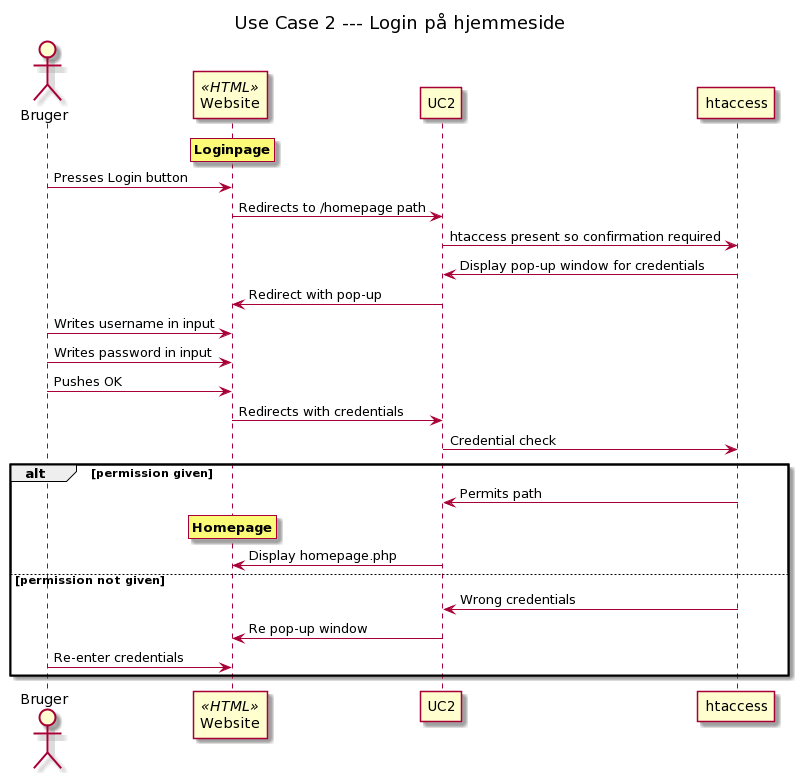

The diagram above was rendered by PlantUML. Its source (embedded in the PNG):
@startuml
title: Use Case 2 --- Login på hjemmeside

actor Bruger
participant Website <<HTML>>
participant UC2
participant htaccess

rnote over Website
**Loginpage**
end note
Bruger -> Website: Presses Login button
Website -> UC2: Redirects to /homepage path
UC2 -> htaccess: htaccess present so confirmation required 
htaccess -> UC2: Display pop-up window for credentials
UC2 -> Website: Redirect with pop-up
Bruger -> Website: Writes username in input
Bruger -> Website: Writes password in input
Bruger -> Website: Pushes OK
Website -> UC2: Redirects with credentials
UC2 -> htaccess: Credential check

alt permission given
   htaccess -> UC2: Permits path
rnote over Website
**Homepage**
end note
   UC2 -> Website: Display homepage.php
else permission not given
   htaccess -> UC2: Wrong credentials
   UC2 -> Website: Re pop-up window
   Bruger -> Website: Re-enter credentials

end
@enduml